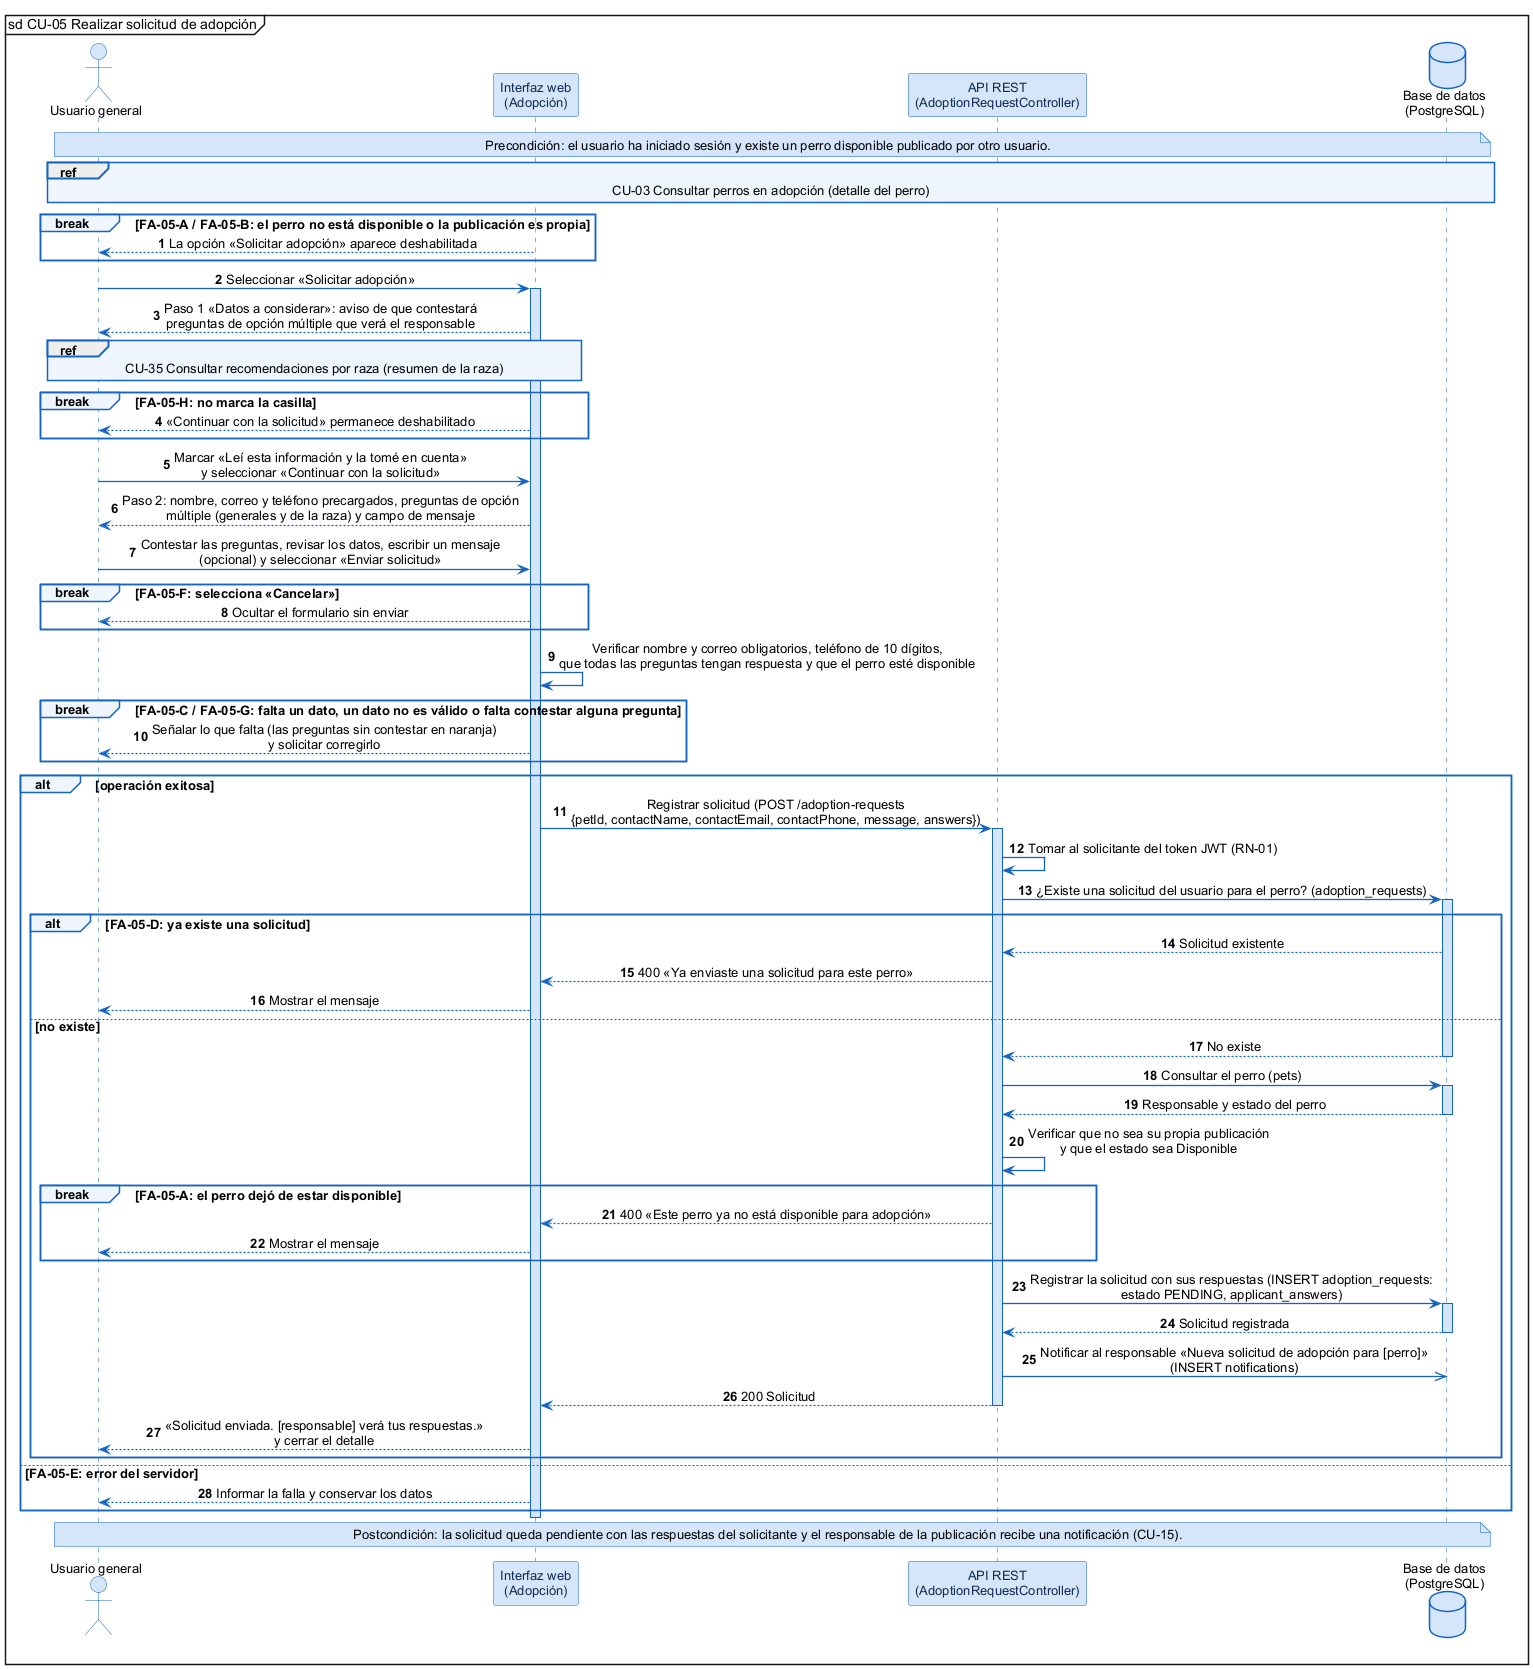

The diagram above was rendered by PlantUML. Its source (embedded in the PNG):
@startuml
skinparam shadowing false
skinparam defaultFontName Arial
skinparam defaultFontSize 13
skinparam backgroundColor #FFFFFF
skinparam sequenceMessageAlign center
skinparam ArrowColor #1565C0
skinparam ArrowThickness 1.3
skinparam sequence {
  LifeLineBorderColor #1565C0
  LifeLineBackgroundColor #D6E6FA
  ParticipantBorderColor #1565C0
  ParticipantBackgroundColor #D6E6FA
  ParticipantFontColor #0D2B4E
  ActorBorderColor #1565C0
  ActorBackgroundColor #D6E6FA
  GroupBorderColor #1565C0
  GroupBackgroundColor #EEF5FD
  GroupHeaderFontStyle bold
  DividerBorderColor #1565C0
  ReferenceBorderColor #1565C0
  ReferenceBackgroundColor #EEF5FD
}
skinparam database {
  BorderColor #1565C0
  BackgroundColor #D6E6FA
}
skinparam note {
  BorderColor #1565C0
  BackgroundColor #D6E6FA
}
mainframe sd CU-05 Realizar solicitud de adopción
autonumber

actor "Usuario general" as U
participant "Interfaz web\n(Adopción)" as W
participant "API REST\n(AdoptionRequestController)" as A
database "Base de datos\n(PostgreSQL)" as DB

note over U, DB : Precondición: el usuario ha iniciado sesión y existe un perro disponible publicado por otro usuario.

ref over U, DB : CU-03 Consultar perros en adopción (detalle del perro)
break FA-05-A / FA-05-B: el perro no está disponible o la publicación es propia
  W --> U : La opción «Solicitar adopción» aparece deshabilitada
end
U -> W : Seleccionar «Solicitar adopción»
activate W
W --> U : Paso 1 «Datos a considerar»: aviso de que contestará\npreguntas de opción múltiple que verá el responsable
ref over U, W : CU-35 Consultar recomendaciones por raza (resumen de la raza)
break FA-05-H: no marca la casilla
  W --> U : «Continuar con la solicitud» permanece deshabilitado
end
U -> W : Marcar «Leí esta información y la tomé en cuenta»\ny seleccionar «Continuar con la solicitud»
W --> U : Paso 2: nombre, correo y teléfono precargados, preguntas de opción\nmúltiple (generales y de la raza) y campo de mensaje
U -> W : Contestar las preguntas, revisar los datos, escribir un mensaje\n(opcional) y seleccionar «Enviar solicitud»
break FA-05-F: selecciona «Cancelar»
  W --> U : Ocultar el formulario sin enviar
end
W -> W : Verificar nombre y correo obligatorios, teléfono de 10 dígitos,\nque todas las preguntas tengan respuesta y que el perro esté disponible
break FA-05-C / FA-05-G: falta un dato, un dato no es válido o falta contestar alguna pregunta
  W --> U : Señalar lo que falta (las preguntas sin contestar en naranja)\ny solicitar corregirlo
end
alt operación exitosa
  W -> A : Registrar solicitud (POST /adoption-requests\n{petId, contactName, contactEmail, contactPhone, message, answers})
  activate A
  A -> A : Tomar al solicitante del token JWT (RN-01)
  A -> DB : ¿Existe una solicitud del usuario para el perro? (adoption_requests)
  activate DB
  alt FA-05-D: ya existe una solicitud
    DB --> A : Solicitud existente
    A --> W : 400 «Ya enviaste una solicitud para este perro»
    W --> U : Mostrar el mensaje
  else no existe
    DB --> A : No existe
    deactivate DB
    A -> DB : Consultar el perro (pets)
    activate DB
    DB --> A : Responsable y estado del perro
    deactivate DB
    A -> A : Verificar que no sea su propia publicación\ny que el estado sea Disponible
    break FA-05-A: el perro dejó de estar disponible
      A --> W : 400 «Este perro ya no está disponible para adopción»
      W --> U : Mostrar el mensaje
    end
    A -> DB : Registrar la solicitud con sus respuestas (INSERT adoption_requests:\nestado PENDING, applicant_answers)
    activate DB
    DB --> A : Solicitud registrada
    deactivate DB
    A ->> DB : Notificar al responsable «Nueva solicitud de adopción para [perro]»\n(INSERT notifications)
    A --> W : 200 Solicitud
    deactivate A
    W --> U : «Solicitud enviada. [responsable] verá tus respuestas.»\ny cerrar el detalle
  end
else FA-05-E: error del servidor
  W --> U : Informar la falla y conservar los datos
end
deactivate W

note over U, DB : Postcondición: la solicitud queda pendiente con las respuestas del solicitante y el responsable de la publicación recibe una notificación (CU-15).
@enduml